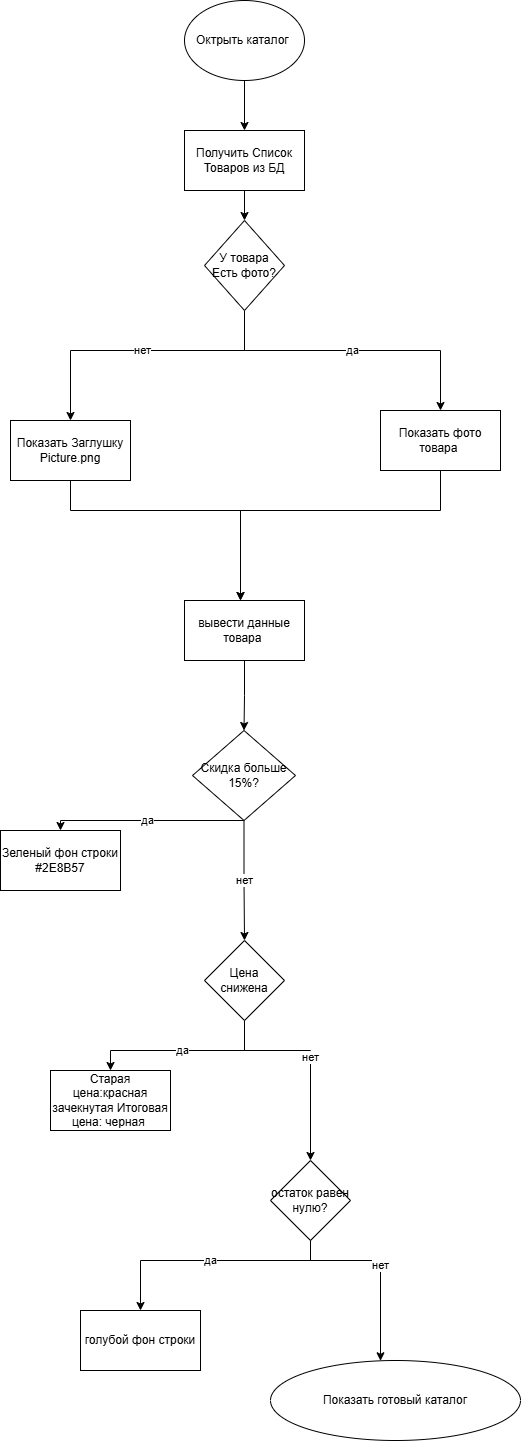

The diagram above was exported from draw.io. Its source (the exported page's mxGraphModel, read from the mxfile embedded in the PNG):
<mxGraphModel dx="1426" dy="2018" grid="1" gridSize="10" guides="1" tooltips="1" connect="1" arrows="1" fold="1" page="1" pageScale="1" pageWidth="827" pageHeight="1169" math="0" shadow="0">
  <root>
    <mxCell id="0" />
    <mxCell id="1" parent="0" />
    <mxCell id="pYf0HEZ2yFU7Df2LGL8J-3" edge="1" parent="1" source="pYf0HEZ2yFU7Df2LGL8J-1" style="edgeStyle=orthogonalEdgeStyle;rounded=0;orthogonalLoop=1;jettySize=auto;html=1;" target="pYf0HEZ2yFU7Df2LGL8J-2" value="">
      <mxGeometry relative="1" as="geometry" />
    </mxCell>
    <mxCell id="pYf0HEZ2yFU7Df2LGL8J-1" parent="1" style="ellipse;whiteSpace=wrap;html=1;" value="Октрыть каталог&amp;nbsp;" vertex="1">
      <mxGeometry height="80" width="120" x="354" y="-70" as="geometry" />
    </mxCell>
    <mxCell id="pYf0HEZ2yFU7Df2LGL8J-5" edge="1" parent="1" source="pYf0HEZ2yFU7Df2LGL8J-2" style="edgeStyle=orthogonalEdgeStyle;rounded=0;orthogonalLoop=1;jettySize=auto;html=1;" target="pYf0HEZ2yFU7Df2LGL8J-4" value="">
      <mxGeometry relative="1" as="geometry" />
    </mxCell>
    <mxCell id="pYf0HEZ2yFU7Df2LGL8J-2" parent="1" style="whiteSpace=wrap;html=1;" value="Получить Список Товаров из БД" vertex="1">
      <mxGeometry height="60" width="120" x="354" y="60" as="geometry" />
    </mxCell>
    <mxCell id="pYf0HEZ2yFU7Df2LGL8J-6" edge="1" parent="1" source="pYf0HEZ2yFU7Df2LGL8J-4" style="edgeStyle=orthogonalEdgeStyle;rounded=0;orthogonalLoop=1;jettySize=auto;html=1;" value="нет">
      <mxGeometry relative="1" as="geometry">
        <Array as="points">
          <mxPoint x="414" y="280" />
          <mxPoint x="240" y="280" />
        </Array>
        <mxPoint x="240" y="350" as="targetPoint" />
      </mxGeometry>
    </mxCell>
    <mxCell id="pYf0HEZ2yFU7Df2LGL8J-10" edge="1" parent="1" source="pYf0HEZ2yFU7Df2LGL8J-4" style="edgeStyle=orthogonalEdgeStyle;rounded=0;orthogonalLoop=1;jettySize=auto;html=1;" target="pYf0HEZ2yFU7Df2LGL8J-11" value="да">
      <mxGeometry relative="1" as="geometry">
        <Array as="points">
          <mxPoint x="414" y="280" />
          <mxPoint x="610" y="280" />
        </Array>
        <mxPoint x="610" y="370" as="targetPoint" />
      </mxGeometry>
    </mxCell>
    <mxCell id="pYf0HEZ2yFU7Df2LGL8J-4" parent="1" style="rhombus;whiteSpace=wrap;html=1;" value="У товара Есть фото?" vertex="1">
      <mxGeometry height="90" width="80" x="374" y="150" as="geometry" />
    </mxCell>
    <mxCell id="pYf0HEZ2yFU7Df2LGL8J-14" edge="1" parent="1" source="pYf0HEZ2yFU7Df2LGL8J-8" style="edgeStyle=orthogonalEdgeStyle;rounded=0;orthogonalLoop=1;jettySize=auto;html=1;">
      <mxGeometry relative="1" as="geometry">
        <Array as="points">
          <mxPoint x="240" y="440" />
          <mxPoint x="410" y="440" />
        </Array>
        <mxPoint x="410" y="530" as="targetPoint" />
      </mxGeometry>
    </mxCell>
    <mxCell id="pYf0HEZ2yFU7Df2LGL8J-8" parent="1" style="rounded=0;whiteSpace=wrap;html=1;" value="Показать Заглушку Picture.png" vertex="1">
      <mxGeometry height="60" width="120" x="180" y="350" as="geometry" />
    </mxCell>
    <mxCell id="pYf0HEZ2yFU7Df2LGL8J-13" edge="1" parent="1" source="pYf0HEZ2yFU7Df2LGL8J-11" style="edgeStyle=orthogonalEdgeStyle;rounded=0;orthogonalLoop=1;jettySize=auto;html=1;">
      <mxGeometry relative="1" as="geometry">
        <Array as="points">
          <mxPoint x="610" y="440" />
          <mxPoint x="410" y="440" />
        </Array>
        <mxPoint x="410" y="530" as="targetPoint" />
      </mxGeometry>
    </mxCell>
    <mxCell id="pYf0HEZ2yFU7Df2LGL8J-11" parent="1" style="rounded=0;whiteSpace=wrap;html=1;" value="Показать фото товара&amp;nbsp;" vertex="1">
      <mxGeometry height="60" width="120" x="550" y="340" as="geometry" />
    </mxCell>
    <mxCell id="pYf0HEZ2yFU7Df2LGL8J-17" edge="1" parent="1" source="pYf0HEZ2yFU7Df2LGL8J-15" style="edgeStyle=orthogonalEdgeStyle;rounded=0;orthogonalLoop=1;jettySize=auto;html=1;" target="pYf0HEZ2yFU7Df2LGL8J-16" value="">
      <mxGeometry relative="1" as="geometry" />
    </mxCell>
    <mxCell id="pYf0HEZ2yFU7Df2LGL8J-15" parent="1" style="rounded=0;whiteSpace=wrap;html=1;" value="вывести данные товара&amp;nbsp;" vertex="1">
      <mxGeometry height="60" width="120" x="354" y="530" as="geometry" />
    </mxCell>
    <mxCell id="pYf0HEZ2yFU7Df2LGL8J-18" edge="1" parent="1" source="pYf0HEZ2yFU7Df2LGL8J-16" style="edgeStyle=orthogonalEdgeStyle;rounded=0;orthogonalLoop=1;jettySize=auto;html=1;" target="pYf0HEZ2yFU7Df2LGL8J-19" value="да">
      <mxGeometry relative="1" as="geometry">
        <Array as="points">
          <mxPoint x="230" y="750" />
        </Array>
        <mxPoint x="230" y="790" as="targetPoint" />
      </mxGeometry>
    </mxCell>
    <mxCell id="pYf0HEZ2yFU7Df2LGL8J-20" edge="1" parent="1" source="pYf0HEZ2yFU7Df2LGL8J-16" style="edgeStyle=orthogonalEdgeStyle;rounded=0;orthogonalLoop=1;jettySize=auto;html=1;" target="pYf0HEZ2yFU7Df2LGL8J-21" value="нет">
      <mxGeometry relative="1" as="geometry">
        <mxPoint x="500" y="920" as="targetPoint" />
      </mxGeometry>
    </mxCell>
    <mxCell id="pYf0HEZ2yFU7Df2LGL8J-16" parent="1" style="rhombus;whiteSpace=wrap;html=1;rounded=0;" value="Скидка больше 15%?" vertex="1">
      <mxGeometry height="90" width="103" x="362" y="660" as="geometry" />
    </mxCell>
    <mxCell id="pYf0HEZ2yFU7Df2LGL8J-19" parent="1" style="rounded=0;whiteSpace=wrap;html=1;" value="Зеленый фон строки #2E8B57" vertex="1">
      <mxGeometry height="60" width="120" x="170" y="760" as="geometry" />
    </mxCell>
    <mxCell id="pYf0HEZ2yFU7Df2LGL8J-22" edge="1" parent="1" source="pYf0HEZ2yFU7Df2LGL8J-21" style="edgeStyle=orthogonalEdgeStyle;rounded=0;orthogonalLoop=1;jettySize=auto;html=1;" target="pYf0HEZ2yFU7Df2LGL8J-23" value="да">
      <mxGeometry relative="1" as="geometry">
        <Array as="points">
          <mxPoint x="414" y="980" />
          <mxPoint x="280" y="980" />
        </Array>
        <mxPoint x="280" y="1030" as="targetPoint" />
      </mxGeometry>
    </mxCell>
    <mxCell id="pYf0HEZ2yFU7Df2LGL8J-24" edge="1" parent="1" source="pYf0HEZ2yFU7Df2LGL8J-21" style="edgeStyle=orthogonalEdgeStyle;rounded=0;orthogonalLoop=1;jettySize=auto;html=1;" target="pYf0HEZ2yFU7Df2LGL8J-25" value="нет">
      <mxGeometry relative="1" as="geometry">
        <Array as="points">
          <mxPoint x="414" y="980" />
          <mxPoint x="480" y="980" />
        </Array>
        <mxPoint x="480" y="1130" as="targetPoint" />
      </mxGeometry>
    </mxCell>
    <mxCell id="pYf0HEZ2yFU7Df2LGL8J-21" parent="1" style="rhombus;whiteSpace=wrap;html=1;" value="Цена снижена" vertex="1">
      <mxGeometry height="80" width="80" x="374" y="870" as="geometry" />
    </mxCell>
    <mxCell id="pYf0HEZ2yFU7Df2LGL8J-23" parent="1" style="rounded=0;whiteSpace=wrap;html=1;" value="Старая цена:красная зачекнутая Итоговая цена: черная&amp;nbsp;" vertex="1">
      <mxGeometry height="60" width="120" x="220" y="1000" as="geometry" />
    </mxCell>
    <mxCell id="pYf0HEZ2yFU7Df2LGL8J-26" edge="1" parent="1" source="pYf0HEZ2yFU7Df2LGL8J-25" style="edgeStyle=orthogonalEdgeStyle;rounded=0;orthogonalLoop=1;jettySize=auto;html=1;" target="pYf0HEZ2yFU7Df2LGL8J-27" value="да">
      <mxGeometry relative="1" as="geometry">
        <Array as="points">
          <mxPoint x="480" y="1190" />
          <mxPoint x="310" y="1190" />
        </Array>
        <mxPoint x="310" y="1270" as="targetPoint" />
      </mxGeometry>
    </mxCell>
    <mxCell id="pYf0HEZ2yFU7Df2LGL8J-28" edge="1" parent="1" source="pYf0HEZ2yFU7Df2LGL8J-25" style="edgeStyle=orthogonalEdgeStyle;rounded=0;orthogonalLoop=1;jettySize=auto;html=1;" target="pYf0HEZ2yFU7Df2LGL8J-29" value="нет">
      <mxGeometry relative="1" as="geometry">
        <Array as="points">
          <mxPoint x="480" y="1190" />
          <mxPoint x="550" y="1190" />
        </Array>
        <mxPoint x="550" y="1330" as="targetPoint" />
      </mxGeometry>
    </mxCell>
    <mxCell id="pYf0HEZ2yFU7Df2LGL8J-25" parent="1" style="rhombus;whiteSpace=wrap;html=1;" value="остаток равен нулю?" vertex="1">
      <mxGeometry height="80" width="80" x="440" y="1090" as="geometry" />
    </mxCell>
    <mxCell id="pYf0HEZ2yFU7Df2LGL8J-27" parent="1" style="rounded=0;whiteSpace=wrap;html=1;" value="голубой фон строки" vertex="1">
      <mxGeometry height="60" width="120" x="250" y="1240" as="geometry" />
    </mxCell>
    <mxCell id="pYf0HEZ2yFU7Df2LGL8J-29" parent="1" style="ellipse;whiteSpace=wrap;html=1;" value="Показать готовый каталог" vertex="1">
      <mxGeometry height="80" width="250" x="440" y="1290" as="geometry" />
    </mxCell>
  </root>
</mxGraphModel>